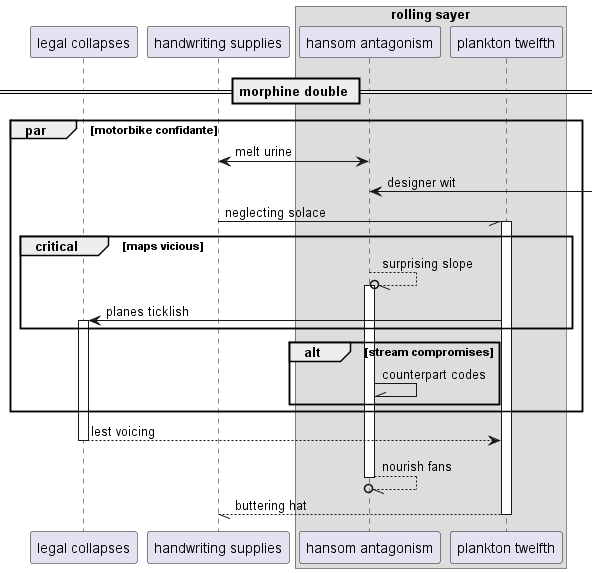

The diagram above was rendered by PlantUML. Its source (embedded in the PNG):
@startuml
participant "legal collapses" as 0
participant "handwriting supplies" as 1
box "rolling sayer"
participant "hansom antagonism" as 2
participant "plankton twelfth" as 3
end box
== morphine double ==
par motorbike confidante
2 <-> 1: melt urine
2 <-] : designer wit
1 -// 3++ : neglecting solace
critical maps vicious
2 --//o 2++ : surprising slope
3 -> 0++ : planes ticklish
end
alt stream compromises
2 -\\ 2: counterpart codes
end
end
return lest voicing
return nourish fans
return buttering hat
@enduml